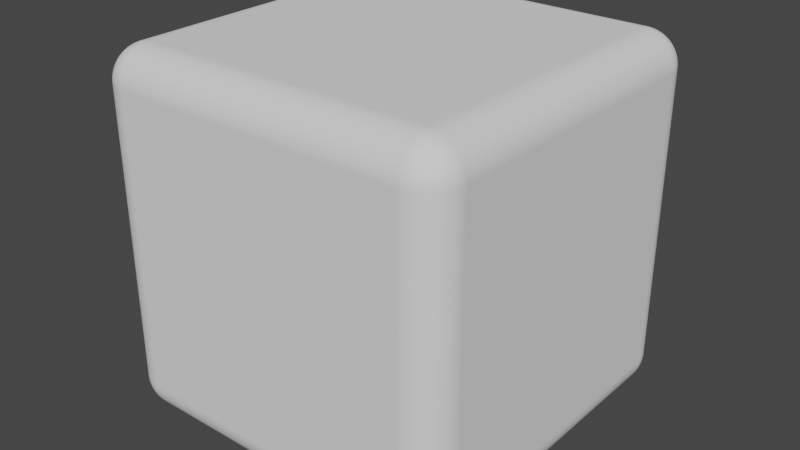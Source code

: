# Source: Box.blend  (saved by Blender 3.2.14; exported with 4.5.12 LTS)
import bpy
from mathutils import Matrix  # noqa: F401  (used for matrix-valued properties, if any)

bpy.ops.wm.read_factory_settings(use_empty=True)
scene = bpy.context.scene
scene.name = 'Scene'

# ---- collections
col_collection = bpy.data.collections.new('Collection'); scene.collection.children.link(col_collection)

# ---- world
world_world = bpy.data.worlds.new('World'); scene.world = world_world
world_world.use_nodes = True; world_world.node_tree.nodes.clear()
_N = world_world.node_tree.nodes; _L = world_world.node_tree.links
n0 = _N.new('ShaderNodeOutputWorld'); n0.name = 'World Output'; n0.location = (300, 300)
n1 = _N.new('ShaderNodeBackground'); n1.name = 'Background'; n1.location = (10, 300)
n1.inputs[0].default_value = (0.05088, 0.05088, 0.05088, 1.0)
_L.new(n1.outputs[0], n0.inputs[0])
n0.is_active_output = True
world_world.color = (0.05088, 0.05088, 0.05088)
world_world.use_sun_shadow = False
world_world.sun_shadow_jitter_overblur = 0.0

# ---- meshes
me_cube_001 = bpy.data.meshes.new('Cube.001')
me_cube_001.from_pydata([(-1.0, -1.0, -1.0), (-1.0, -1.0, 1.0), (-1.0, 1.0, -1.0), (-1.0, 1.0, 1.0), (1.0, -1.0, -1.0), (1.0, -1.0, 1.0), (1.0, 1.0, -1.0), (1.0, 1.0, 1.0)], [], [(0, 1, 3, 2), (2, 3, 7, 6), (6, 7, 5, 4), (4, 5, 1, 0), (2, 6, 4, 0), (7, 3, 1, 5)])
_uv = me_cube_001.uv_layers.new(name='UVMap')
_uv.uv.foreach_set('vector', [0.0, 0.0, 0.0, 1.0, 1.0, 1.0, 1.0, 0.0, 0.0, 0.0, 0.0, 1.0, 1.0, 1.0, 1.0, 0.0, 1.0, 0.0, 1.0, 1.0, 0.0, 1.0, 0.0, 0.0, 1.0, 0.0, 1.0, 1.0, 0.0, 1.0, 0.0, 0.0, 0.0, 1.0, 1.0, 1.0, 1.0, 0.0, 0.0, 0.0, 1.0, 1.0, 0.0, 1.0, 0.0, 0.0, 1.0, 0.0])
me_cube_001.update()

# ---- objects
ob_box = bpy.data.objects.new('Box', me_cube_001)

# ---- transforms, parenting, visibility, modifiers, constraints
ob_box.location = (0.0, 0.0, 0.0)
_m = ob_box.modifiers.new('Bevel', 'BEVEL')
_m.width = 0.19
_m.width_pct = 0.19
_m.segments = 27

# ---- collection membership
col_collection.objects.link(ob_box)

# ---- scene / render settings (as saved in the file)
scene.frame_start = 1; scene.frame_end = 250; scene.frame_set(1)
scene.render.engine = 'BLENDER_EEVEE_NEXT'
scene.cycles.sampling_pattern = 'TABULATED_SOBOL'
scene.cycles.use_light_tree = False
scene.view_settings.view_transform = 'Filmic'
bpy.context.view_layer.update()

# ---- added for rendering (the .blend has no active camera and no usable light): camera, sun
cam_auto = bpy.data.cameras.new('AutoCamera')
cam_auto.lens = 50.0
cam_auto.sensor_width = 36.0
cam_auto.clip_end = 1000.0
ob_auto_camera = bpy.data.objects.new('AutoCamera', cam_auto)
scene.collection.objects.link(ob_auto_camera)
ob_auto_camera.location = (3.20507, -3.84609, 2.56406)
ob_auto_camera.rotation_euler = (1.09748, -7.21219e-08, 0.694738)
scene.camera = ob_auto_camera
light_auto_sun = bpy.data.lights.new('AutoSun', 'SUN')
light_auto_sun.energy = 3.0
light_auto_sun.angle = 0.0523599
ob_auto_sun = bpy.data.objects.new('AutoSun', light_auto_sun)
scene.collection.objects.link(ob_auto_sun)
ob_auto_sun.rotation_euler = (0.872665, 0.174533, 0.523599)
bpy.context.view_layer.update()
